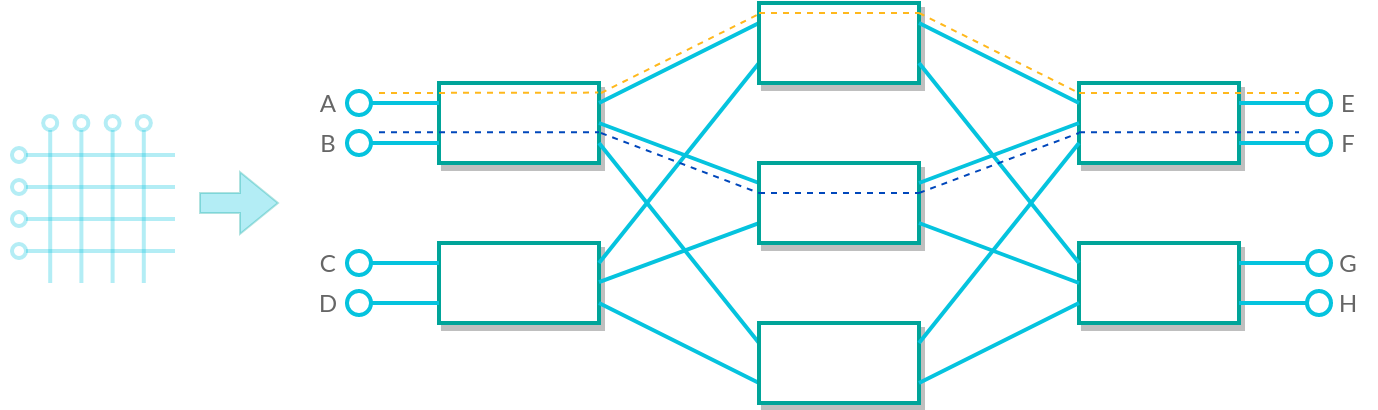

The diagram above was exported from draw.io. Its source (the exported page's mxGraphModel, read from the mxfile embedded in the PNG):
<mxGraphModel dx="1399" dy="1875" grid="1" gridSize="10" guides="1" tooltips="1" connect="1" arrows="1" fold="1" page="1" pageScale="1" pageWidth="850" pageHeight="1100" math="0" shadow="0">
  <root>
    <mxCell id="0" />
    <mxCell id="1" parent="0" />
    <mxCell id="t_ZIJ9nXfUMjoGaq77Y5-29" value="A" style="text;strokeColor=none;align=center;fillColor=none;html=1;verticalAlign=middle;whiteSpace=wrap;rounded=0;fontFamily=Lato;fontSource=https%3A%2F%2Ffonts.googleapis.com%2Fcss%3Ffamily%3DLato;fontColor=#666666;" vertex="1" parent="1">
      <mxGeometry x="330" y="320" width="30" height="20" as="geometry" />
    </mxCell>
    <mxCell id="t_ZIJ9nXfUMjoGaq77Y5-31" value="" style="rounded=0;whiteSpace=wrap;html=1;strokeColor=#00A499;strokeWidth=2;shadow=1;" vertex="1" parent="1">
      <mxGeometry x="400" y="320" width="80" height="40" as="geometry" />
    </mxCell>
    <mxCell id="t_ZIJ9nXfUMjoGaq77Y5-37" value="" style="endArrow=none;html=1;rounded=0;strokeWidth=2;strokeColor=#05C3DE;startArrow=oval;startFill=0;startSize=12;" edge="1" parent="1">
      <mxGeometry width="50" height="50" relative="1" as="geometry">
        <mxPoint x="360" y="330" as="sourcePoint" />
        <mxPoint x="400" y="330" as="targetPoint" />
      </mxGeometry>
    </mxCell>
    <mxCell id="t_ZIJ9nXfUMjoGaq77Y5-38" value="" style="endArrow=none;html=1;rounded=0;strokeWidth=2;strokeColor=#05C3DE;startArrow=oval;startFill=0;startSize=12;" edge="1" parent="1">
      <mxGeometry width="50" height="50" relative="1" as="geometry">
        <mxPoint x="360" y="350" as="sourcePoint" />
        <mxPoint x="400" y="350" as="targetPoint" />
      </mxGeometry>
    </mxCell>
    <mxCell id="t_ZIJ9nXfUMjoGaq77Y5-39" value="" style="rounded=0;whiteSpace=wrap;html=1;strokeColor=#00A499;strokeWidth=2;shadow=1;" vertex="1" parent="1">
      <mxGeometry x="400" y="400" width="80" height="40" as="geometry" />
    </mxCell>
    <mxCell id="t_ZIJ9nXfUMjoGaq77Y5-40" value="" style="endArrow=none;html=1;rounded=0;strokeWidth=2;strokeColor=#05C3DE;startArrow=oval;startFill=0;startSize=12;" edge="1" parent="1">
      <mxGeometry width="50" height="50" relative="1" as="geometry">
        <mxPoint x="360" y="410" as="sourcePoint" />
        <mxPoint x="400" y="410" as="targetPoint" />
      </mxGeometry>
    </mxCell>
    <mxCell id="t_ZIJ9nXfUMjoGaq77Y5-41" value="" style="endArrow=none;html=1;rounded=0;strokeWidth=2;strokeColor=#05C3DE;startArrow=oval;startFill=0;startSize=12;" edge="1" parent="1">
      <mxGeometry width="50" height="50" relative="1" as="geometry">
        <mxPoint x="360" y="430" as="sourcePoint" />
        <mxPoint x="400" y="430" as="targetPoint" />
      </mxGeometry>
    </mxCell>
    <mxCell id="t_ZIJ9nXfUMjoGaq77Y5-42" value="" style="rounded=0;whiteSpace=wrap;html=1;strokeColor=#00A499;strokeWidth=2;shadow=1;rotation=-180;container=0;" vertex="1" parent="1">
      <mxGeometry x="720" y="400" width="80" height="40" as="geometry" />
    </mxCell>
    <mxCell id="t_ZIJ9nXfUMjoGaq77Y5-43" value="" style="endArrow=none;html=1;rounded=0;strokeWidth=2;strokeColor=#05C3DE;startArrow=oval;startFill=0;startSize=12;" edge="1" parent="1">
      <mxGeometry width="50" height="50" relative="1" as="geometry">
        <mxPoint x="840" y="430" as="sourcePoint" />
        <mxPoint x="800" y="430" as="targetPoint" />
      </mxGeometry>
    </mxCell>
    <mxCell id="t_ZIJ9nXfUMjoGaq77Y5-44" value="" style="endArrow=none;html=1;rounded=0;strokeWidth=2;strokeColor=#05C3DE;startArrow=oval;startFill=0;startSize=12;" edge="1" parent="1">
      <mxGeometry width="50" height="50" relative="1" as="geometry">
        <mxPoint x="840" y="410" as="sourcePoint" />
        <mxPoint x="800" y="410" as="targetPoint" />
      </mxGeometry>
    </mxCell>
    <mxCell id="t_ZIJ9nXfUMjoGaq77Y5-45" value="" style="rounded=0;whiteSpace=wrap;html=1;strokeColor=#00A499;strokeWidth=2;shadow=1;rotation=-180;container=0;" vertex="1" parent="1">
      <mxGeometry x="720" y="320" width="80" height="40" as="geometry" />
    </mxCell>
    <mxCell id="t_ZIJ9nXfUMjoGaq77Y5-46" value="" style="endArrow=none;html=1;rounded=0;strokeWidth=2;strokeColor=#05C3DE;startArrow=oval;startFill=0;startSize=12;" edge="1" parent="1">
      <mxGeometry width="50" height="50" relative="1" as="geometry">
        <mxPoint x="840" y="350" as="sourcePoint" />
        <mxPoint x="800" y="350" as="targetPoint" />
      </mxGeometry>
    </mxCell>
    <mxCell id="t_ZIJ9nXfUMjoGaq77Y5-47" value="" style="endArrow=none;html=1;rounded=0;strokeWidth=2;strokeColor=#05C3DE;startArrow=oval;startFill=0;startSize=12;" edge="1" parent="1">
      <mxGeometry width="50" height="50" relative="1" as="geometry">
        <mxPoint x="840" y="330" as="sourcePoint" />
        <mxPoint x="800" y="330" as="targetPoint" />
      </mxGeometry>
    </mxCell>
    <mxCell id="t_ZIJ9nXfUMjoGaq77Y5-49" value="" style="endArrow=none;html=1;rounded=0;strokeWidth=2;strokeColor=#05C3DE;startArrow=none;startFill=0;startSize=12;entryX=1;entryY=0.75;entryDx=0;entryDy=0;" edge="1" parent="1" target="t_ZIJ9nXfUMjoGaq77Y5-78">
      <mxGeometry width="50" height="50" relative="1" as="geometry">
        <mxPoint x="480" y="330" as="sourcePoint" />
        <mxPoint x="560" y="330" as="targetPoint" />
      </mxGeometry>
    </mxCell>
    <mxCell id="t_ZIJ9nXfUMjoGaq77Y5-50" value="" style="endArrow=none;html=1;rounded=0;strokeWidth=2;strokeColor=#05C3DE;startArrow=none;startFill=0;startSize=12;exitX=1;exitY=0.75;exitDx=0;exitDy=0;entryX=1;entryY=0.75;entryDx=0;entryDy=0;" edge="1" parent="1" source="t_ZIJ9nXfUMjoGaq77Y5-31" target="t_ZIJ9nXfUMjoGaq77Y5-76">
      <mxGeometry width="50" height="50" relative="1" as="geometry">
        <mxPoint x="490" y="340" as="sourcePoint" />
        <mxPoint x="570" y="340" as="targetPoint" />
      </mxGeometry>
    </mxCell>
    <mxCell id="t_ZIJ9nXfUMjoGaq77Y5-51" value="" style="endArrow=none;html=1;rounded=0;strokeWidth=2;strokeColor=#05C3DE;startArrow=none;startFill=0;startSize=12;entryX=1;entryY=0.25;entryDx=0;entryDy=0;" edge="1" parent="1" target="t_ZIJ9nXfUMjoGaq77Y5-78">
      <mxGeometry width="50" height="50" relative="1" as="geometry">
        <mxPoint x="480" y="410" as="sourcePoint" />
        <mxPoint x="560" y="410" as="targetPoint" />
      </mxGeometry>
    </mxCell>
    <mxCell id="t_ZIJ9nXfUMjoGaq77Y5-52" value="" style="endArrow=none;html=1;rounded=0;strokeWidth=2;strokeColor=#05C3DE;startArrow=none;startFill=0;startSize=12;entryX=1;entryY=0.25;entryDx=0;entryDy=0;" edge="1" parent="1" target="t_ZIJ9nXfUMjoGaq77Y5-76">
      <mxGeometry width="50" height="50" relative="1" as="geometry">
        <mxPoint x="480" y="430" as="sourcePoint" />
        <mxPoint x="560" y="430" as="targetPoint" />
      </mxGeometry>
    </mxCell>
    <mxCell id="t_ZIJ9nXfUMjoGaq77Y5-54" value="" style="shape=flexArrow;endArrow=classic;html=1;rounded=0;strokeColor=#00A499;fillColor=#05C3DE;opacity=30;" edge="1" parent="1">
      <mxGeometry width="50" height="50" relative="1" as="geometry">
        <mxPoint x="280" y="380" as="sourcePoint" />
        <mxPoint x="320" y="380" as="targetPoint" />
      </mxGeometry>
    </mxCell>
    <mxCell id="t_ZIJ9nXfUMjoGaq77Y5-56" value="B" style="text;strokeColor=none;align=center;fillColor=none;html=1;verticalAlign=middle;whiteSpace=wrap;rounded=0;fontFamily=Lato;fontSource=https%3A%2F%2Ffonts.googleapis.com%2Fcss%3Ffamily%3DLato;fontColor=#666666;" vertex="1" parent="1">
      <mxGeometry x="330" y="340" width="30" height="20" as="geometry" />
    </mxCell>
    <mxCell id="t_ZIJ9nXfUMjoGaq77Y5-57" value="C" style="text;strokeColor=none;align=center;fillColor=none;html=1;verticalAlign=middle;whiteSpace=wrap;rounded=0;fontFamily=Lato;fontSource=https%3A%2F%2Ffonts.googleapis.com%2Fcss%3Ffamily%3DLato;fontColor=#666666;" vertex="1" parent="1">
      <mxGeometry x="330" y="400" width="30" height="20" as="geometry" />
    </mxCell>
    <mxCell id="t_ZIJ9nXfUMjoGaq77Y5-58" value="D" style="text;strokeColor=none;align=center;fillColor=none;html=1;verticalAlign=middle;whiteSpace=wrap;rounded=0;fontFamily=Lato;fontSource=https%3A%2F%2Ffonts.googleapis.com%2Fcss%3Ffamily%3DLato;fontColor=#666666;" vertex="1" parent="1">
      <mxGeometry x="330" y="420" width="30" height="20" as="geometry" />
    </mxCell>
    <mxCell id="t_ZIJ9nXfUMjoGaq77Y5-59" value="E" style="text;strokeColor=none;align=center;fillColor=none;html=1;verticalAlign=middle;whiteSpace=wrap;rounded=0;fontFamily=Lato;fontSource=https%3A%2F%2Ffonts.googleapis.com%2Fcss%3Ffamily%3DLato;fontColor=#666666;" vertex="1" parent="1">
      <mxGeometry x="840" y="320" width="30" height="20" as="geometry" />
    </mxCell>
    <mxCell id="t_ZIJ9nXfUMjoGaq77Y5-60" value="F" style="text;strokeColor=none;align=center;fillColor=none;html=1;verticalAlign=middle;whiteSpace=wrap;rounded=0;fontFamily=Lato;fontSource=https%3A%2F%2Ffonts.googleapis.com%2Fcss%3Ffamily%3DLato;fontColor=#666666;" vertex="1" parent="1">
      <mxGeometry x="840" y="340" width="30" height="20" as="geometry" />
    </mxCell>
    <mxCell id="t_ZIJ9nXfUMjoGaq77Y5-61" value="G" style="text;strokeColor=none;align=center;fillColor=none;html=1;verticalAlign=middle;whiteSpace=wrap;rounded=0;fontFamily=Lato;fontSource=https%3A%2F%2Ffonts.googleapis.com%2Fcss%3Ffamily%3DLato;fontColor=#666666;" vertex="1" parent="1">
      <mxGeometry x="840" y="400" width="30" height="20" as="geometry" />
    </mxCell>
    <mxCell id="t_ZIJ9nXfUMjoGaq77Y5-62" value="H" style="text;strokeColor=none;align=center;fillColor=none;html=1;verticalAlign=middle;whiteSpace=wrap;rounded=0;fontFamily=Lato;fontSource=https%3A%2F%2Ffonts.googleapis.com%2Fcss%3Ffamily%3DLato;fontColor=#666666;" vertex="1" parent="1">
      <mxGeometry x="840" y="420" width="30" height="20" as="geometry" />
    </mxCell>
    <mxCell id="t_ZIJ9nXfUMjoGaq77Y5-69" value="" style="group" vertex="1" connectable="0" parent="1">
      <mxGeometry x="190" y="340" width="78" height="80" as="geometry" />
    </mxCell>
    <mxCell id="t_ZIJ9nXfUMjoGaq77Y5-1" value="" style="endArrow=none;html=1;rounded=0;strokeWidth=2;strokeColor=#05C3DE;startArrow=oval;startFill=0;startSize=7;opacity=30;" edge="1" parent="t_ZIJ9nXfUMjoGaq77Y5-69">
      <mxGeometry width="50" height="50" relative="1" as="geometry">
        <mxPoint y="16" as="sourcePoint" />
        <mxPoint x="78" y="16" as="targetPoint" />
      </mxGeometry>
    </mxCell>
    <mxCell id="t_ZIJ9nXfUMjoGaq77Y5-2" value="" style="endArrow=none;html=1;rounded=0;strokeWidth=2;strokeColor=#05C3DE;startArrow=oval;startFill=0;startSize=7;opacity=30;" edge="1" parent="t_ZIJ9nXfUMjoGaq77Y5-69">
      <mxGeometry width="50" height="50" relative="1" as="geometry">
        <mxPoint y="32" as="sourcePoint" />
        <mxPoint x="78" y="32" as="targetPoint" />
      </mxGeometry>
    </mxCell>
    <mxCell id="t_ZIJ9nXfUMjoGaq77Y5-3" value="" style="endArrow=none;html=1;rounded=0;strokeWidth=2;strokeColor=#05C3DE;startArrow=oval;startFill=0;startSize=7;opacity=30;" edge="1" parent="t_ZIJ9nXfUMjoGaq77Y5-69">
      <mxGeometry width="50" height="50" relative="1" as="geometry">
        <mxPoint y="48" as="sourcePoint" />
        <mxPoint x="78" y="48" as="targetPoint" />
      </mxGeometry>
    </mxCell>
    <mxCell id="t_ZIJ9nXfUMjoGaq77Y5-4" value="" style="endArrow=none;html=1;rounded=0;strokeWidth=2;strokeColor=#05C3DE;startArrow=oval;startFill=0;startSize=7;opacity=30;" edge="1" parent="t_ZIJ9nXfUMjoGaq77Y5-69">
      <mxGeometry width="50" height="50" relative="1" as="geometry">
        <mxPoint y="64" as="sourcePoint" />
        <mxPoint x="78" y="64" as="targetPoint" />
      </mxGeometry>
    </mxCell>
    <mxCell id="t_ZIJ9nXfUMjoGaq77Y5-9" value="" style="endArrow=none;html=1;rounded=0;strokeWidth=2;strokeColor=#05C3DE;startArrow=oval;startFill=0;startSize=7;opacity=30;" edge="1" parent="t_ZIJ9nXfUMjoGaq77Y5-69">
      <mxGeometry width="50" height="50" relative="1" as="geometry">
        <mxPoint x="62.400000000000006" as="sourcePoint" />
        <mxPoint x="62.400000000000006" y="80" as="targetPoint" />
      </mxGeometry>
    </mxCell>
    <mxCell id="t_ZIJ9nXfUMjoGaq77Y5-10" value="" style="endArrow=none;html=1;rounded=0;strokeWidth=2;strokeColor=#05C3DE;startArrow=oval;startFill=0;startSize=7;opacity=30;" edge="1" parent="t_ZIJ9nXfUMjoGaq77Y5-69">
      <mxGeometry width="50" height="50" relative="1" as="geometry">
        <mxPoint x="46.800000000000004" as="sourcePoint" />
        <mxPoint x="46.800000000000004" y="80" as="targetPoint" />
      </mxGeometry>
    </mxCell>
    <mxCell id="t_ZIJ9nXfUMjoGaq77Y5-11" value="" style="endArrow=none;html=1;rounded=0;strokeWidth=2;strokeColor=#05C3DE;startArrow=oval;startFill=0;startSize=7;opacity=30;" edge="1" parent="t_ZIJ9nXfUMjoGaq77Y5-69">
      <mxGeometry width="50" height="50" relative="1" as="geometry">
        <mxPoint x="31.200000000000003" as="sourcePoint" />
        <mxPoint x="31.200000000000003" y="80" as="targetPoint" />
      </mxGeometry>
    </mxCell>
    <mxCell id="t_ZIJ9nXfUMjoGaq77Y5-12" value="" style="endArrow=none;html=1;rounded=0;strokeWidth=2;strokeColor=#05C3DE;startArrow=oval;startFill=0;startSize=7;opacity=30;" edge="1" parent="t_ZIJ9nXfUMjoGaq77Y5-69">
      <mxGeometry width="50" height="50" relative="1" as="geometry">
        <mxPoint x="15.600000000000001" as="sourcePoint" />
        <mxPoint x="15.600000000000001" y="80" as="targetPoint" />
      </mxGeometry>
    </mxCell>
    <mxCell id="t_ZIJ9nXfUMjoGaq77Y5-70" value="" style="endArrow=none;html=1;rounded=0;strokeWidth=2;strokeColor=#05C3DE;startArrow=none;startFill=0;startSize=12;exitX=1;exitY=0.5;exitDx=0;exitDy=0;entryX=1;entryY=0.75;entryDx=0;entryDy=0;" edge="1" parent="1" source="t_ZIJ9nXfUMjoGaq77Y5-31" target="t_ZIJ9nXfUMjoGaq77Y5-77">
      <mxGeometry width="50" height="50" relative="1" as="geometry">
        <mxPoint x="480" y="334.89" as="sourcePoint" />
        <mxPoint x="560" y="334.89" as="targetPoint" />
      </mxGeometry>
    </mxCell>
    <mxCell id="t_ZIJ9nXfUMjoGaq77Y5-71" value="" style="endArrow=none;html=1;rounded=0;strokeWidth=2;strokeColor=#05C3DE;startArrow=none;startFill=0;startSize=12;entryX=1;entryY=0.25;entryDx=0;entryDy=0;" edge="1" parent="1" target="t_ZIJ9nXfUMjoGaq77Y5-77">
      <mxGeometry width="50" height="50" relative="1" as="geometry">
        <mxPoint x="480" y="419.52" as="sourcePoint" />
        <mxPoint x="560" y="419.52" as="targetPoint" />
      </mxGeometry>
    </mxCell>
    <mxCell id="t_ZIJ9nXfUMjoGaq77Y5-74" value="" style="endArrow=none;html=1;rounded=0;strokeWidth=1;strokeColor=#FFB81C;startArrow=none;startFill=0;startSize=12;dashed=1;endFill=0;jumpSize=6;entryX=0.995;entryY=0.12;entryDx=0;entryDy=0;entryPerimeter=0;" edge="1" parent="1" target="t_ZIJ9nXfUMjoGaq77Y5-31">
      <mxGeometry width="50" height="50" relative="1" as="geometry">
        <mxPoint x="370" y="325" as="sourcePoint" />
        <mxPoint x="490" y="325" as="targetPoint" />
      </mxGeometry>
    </mxCell>
    <mxCell id="t_ZIJ9nXfUMjoGaq77Y5-76" value="" style="rounded=0;whiteSpace=wrap;html=1;strokeColor=#00A499;strokeWidth=2;shadow=1;rotation=-180;container=0;" vertex="1" parent="1">
      <mxGeometry x="560" y="440" width="80" height="40" as="geometry" />
    </mxCell>
    <mxCell id="t_ZIJ9nXfUMjoGaq77Y5-77" value="" style="rounded=0;whiteSpace=wrap;html=1;strokeColor=#00A499;strokeWidth=2;shadow=1;rotation=-180;container=0;" vertex="1" parent="1">
      <mxGeometry x="560" y="360" width="80" height="40" as="geometry" />
    </mxCell>
    <mxCell id="t_ZIJ9nXfUMjoGaq77Y5-78" value="" style="rounded=0;whiteSpace=wrap;html=1;strokeColor=#00A499;strokeWidth=2;shadow=1;rotation=-180;container=0;" vertex="1" parent="1">
      <mxGeometry x="560" y="280" width="80" height="40" as="geometry" />
    </mxCell>
    <mxCell id="t_ZIJ9nXfUMjoGaq77Y5-85" value="" style="group;rotation=-180;" vertex="1" connectable="0" parent="1">
      <mxGeometry x="640" y="290" width="80" height="180" as="geometry" />
    </mxCell>
    <mxCell id="t_ZIJ9nXfUMjoGaq77Y5-79" value="" style="endArrow=none;html=1;rounded=0;strokeWidth=2;strokeColor=#05C3DE;startArrow=none;startFill=0;startSize=12;entryX=1;entryY=0.75;entryDx=0;entryDy=0;" edge="1" parent="t_ZIJ9nXfUMjoGaq77Y5-85">
      <mxGeometry width="50" height="50" relative="1" as="geometry">
        <mxPoint x="80" y="140" as="sourcePoint" />
        <mxPoint y="180" as="targetPoint" />
      </mxGeometry>
    </mxCell>
    <mxCell id="t_ZIJ9nXfUMjoGaq77Y5-80" value="" style="endArrow=none;html=1;rounded=0;strokeWidth=2;strokeColor=#05C3DE;startArrow=none;startFill=0;startSize=12;exitX=1;exitY=0.75;exitDx=0;exitDy=0;entryX=1;entryY=0.75;entryDx=0;entryDy=0;" edge="1" parent="t_ZIJ9nXfUMjoGaq77Y5-85">
      <mxGeometry width="50" height="50" relative="1" as="geometry">
        <mxPoint x="80" y="120" as="sourcePoint" />
        <mxPoint y="20" as="targetPoint" />
      </mxGeometry>
    </mxCell>
    <mxCell id="t_ZIJ9nXfUMjoGaq77Y5-81" value="" style="endArrow=none;html=1;rounded=0;strokeWidth=2;strokeColor=#05C3DE;startArrow=none;startFill=0;startSize=12;entryX=1;entryY=0.25;entryDx=0;entryDy=0;" edge="1" parent="t_ZIJ9nXfUMjoGaq77Y5-85">
      <mxGeometry width="50" height="50" relative="1" as="geometry">
        <mxPoint x="80" y="60" as="sourcePoint" />
        <mxPoint y="160" as="targetPoint" />
      </mxGeometry>
    </mxCell>
    <mxCell id="t_ZIJ9nXfUMjoGaq77Y5-82" value="" style="endArrow=none;html=1;rounded=0;strokeWidth=2;strokeColor=#05C3DE;startArrow=none;startFill=0;startSize=12;entryX=1;entryY=0.25;entryDx=0;entryDy=0;" edge="1" parent="t_ZIJ9nXfUMjoGaq77Y5-85">
      <mxGeometry width="50" height="50" relative="1" as="geometry">
        <mxPoint x="80" y="40" as="sourcePoint" />
        <mxPoint as="targetPoint" />
      </mxGeometry>
    </mxCell>
    <mxCell id="t_ZIJ9nXfUMjoGaq77Y5-83" value="" style="endArrow=none;html=1;rounded=0;strokeWidth=2;strokeColor=#05C3DE;startArrow=none;startFill=0;startSize=12;exitX=1;exitY=0.5;exitDx=0;exitDy=0;entryX=1;entryY=0.75;entryDx=0;entryDy=0;" edge="1" parent="t_ZIJ9nXfUMjoGaq77Y5-85">
      <mxGeometry width="50" height="50" relative="1" as="geometry">
        <mxPoint x="80" y="130" as="sourcePoint" />
        <mxPoint y="100" as="targetPoint" />
      </mxGeometry>
    </mxCell>
    <mxCell id="t_ZIJ9nXfUMjoGaq77Y5-84" value="" style="endArrow=none;html=1;rounded=0;strokeWidth=2;strokeColor=#05C3DE;startArrow=none;startFill=0;startSize=12;entryX=1;entryY=0.25;entryDx=0;entryDy=0;" edge="1" parent="t_ZIJ9nXfUMjoGaq77Y5-85">
      <mxGeometry width="50" height="50" relative="1" as="geometry">
        <mxPoint x="80" y="50" as="sourcePoint" />
        <mxPoint y="80" as="targetPoint" />
      </mxGeometry>
    </mxCell>
    <mxCell id="t_ZIJ9nXfUMjoGaq77Y5-86" value="" style="endArrow=none;html=1;rounded=0;strokeWidth=1;strokeColor=#FFB81C;startArrow=none;startFill=0;startSize=12;dashed=1;endFill=0;jumpSize=6;" edge="1" parent="1">
      <mxGeometry width="50" height="50" relative="1" as="geometry">
        <mxPoint x="720" y="325" as="sourcePoint" />
        <mxPoint x="830" y="325" as="targetPoint" />
      </mxGeometry>
    </mxCell>
    <mxCell id="t_ZIJ9nXfUMjoGaq77Y5-87" value="" style="endArrow=none;html=1;rounded=0;strokeWidth=1;strokeColor=#FFB81C;startArrow=none;startFill=0;startSize=12;dashed=1;endFill=0;jumpSize=6;" edge="1" parent="1">
      <mxGeometry width="50" height="50" relative="1" as="geometry">
        <mxPoint x="481" y="325" as="sourcePoint" />
        <mxPoint x="561" y="285" as="targetPoint" />
      </mxGeometry>
    </mxCell>
    <mxCell id="t_ZIJ9nXfUMjoGaq77Y5-88" value="" style="endArrow=none;html=1;rounded=0;strokeWidth=1;strokeColor=#FFB81C;startArrow=none;startFill=0;startSize=12;dashed=1;endFill=0;jumpSize=6;" edge="1" parent="1">
      <mxGeometry width="50" height="50" relative="1" as="geometry">
        <mxPoint x="640" y="285" as="sourcePoint" />
        <mxPoint x="720" y="325" as="targetPoint" />
      </mxGeometry>
    </mxCell>
    <mxCell id="t_ZIJ9nXfUMjoGaq77Y5-89" value="" style="endArrow=none;html=1;rounded=0;strokeWidth=1;strokeColor=#FFB81C;startArrow=none;startFill=0;startSize=12;dashed=1;endFill=0;jumpSize=6;entryX=0;entryY=1;entryDx=0;entryDy=0;exitX=1;exitY=1;exitDx=0;exitDy=0;" edge="1" parent="1">
      <mxGeometry width="50" height="50" relative="1" as="geometry">
        <mxPoint x="560" y="285" as="sourcePoint" />
        <mxPoint x="640" y="285" as="targetPoint" />
      </mxGeometry>
    </mxCell>
    <mxCell id="t_ZIJ9nXfUMjoGaq77Y5-90" value="" style="endArrow=none;html=1;rounded=0;strokeWidth=1;strokeColor=#0047BB;startArrow=none;startFill=0;startSize=12;dashed=1;endFill=0;jumpSize=6;entryX=0.995;entryY=0.12;entryDx=0;entryDy=0;entryPerimeter=0;" edge="1" parent="1">
      <mxGeometry width="50" height="50" relative="1" as="geometry">
        <mxPoint x="370" y="344.6" as="sourcePoint" />
        <mxPoint x="480" y="344.6" as="targetPoint" />
      </mxGeometry>
    </mxCell>
    <mxCell id="t_ZIJ9nXfUMjoGaq77Y5-91" value="" style="endArrow=none;html=1;rounded=0;strokeWidth=1;strokeColor=#0047BB;startArrow=none;startFill=0;startSize=12;dashed=1;endFill=0;jumpSize=6;" edge="1" parent="1">
      <mxGeometry width="50" height="50" relative="1" as="geometry">
        <mxPoint x="720" y="344.6" as="sourcePoint" />
        <mxPoint x="830" y="344.6" as="targetPoint" />
      </mxGeometry>
    </mxCell>
    <mxCell id="t_ZIJ9nXfUMjoGaq77Y5-92" value="" style="endArrow=none;html=1;rounded=0;strokeWidth=1;strokeColor=#0047BB;startArrow=none;startFill=0;startSize=12;dashed=1;endFill=0;jumpSize=6;entryX=1;entryY=0.75;entryDx=0;entryDy=0;" edge="1" parent="1">
      <mxGeometry width="50" height="50" relative="1" as="geometry">
        <mxPoint x="481" y="345" as="sourcePoint" />
        <mxPoint x="560" y="375" as="targetPoint" />
      </mxGeometry>
    </mxCell>
    <mxCell id="t_ZIJ9nXfUMjoGaq77Y5-93" value="" style="endArrow=none;html=1;rounded=0;strokeWidth=1;strokeColor=#0047BB;startArrow=none;startFill=0;startSize=12;dashed=1;endFill=0;jumpSize=6;" edge="1" parent="1">
      <mxGeometry width="50" height="50" relative="1" as="geometry">
        <mxPoint x="640" y="375" as="sourcePoint" />
        <mxPoint x="720" y="345" as="targetPoint" />
      </mxGeometry>
    </mxCell>
    <mxCell id="t_ZIJ9nXfUMjoGaq77Y5-94" value="" style="endArrow=none;html=1;rounded=0;strokeWidth=1;strokeColor=#0047BB;startArrow=none;startFill=0;startSize=12;dashed=1;endFill=0;jumpSize=6;entryX=0;entryY=1;entryDx=0;entryDy=0;exitX=1;exitY=1;exitDx=0;exitDy=0;" edge="1" parent="1">
      <mxGeometry width="50" height="50" relative="1" as="geometry">
        <mxPoint x="560" y="375" as="sourcePoint" />
        <mxPoint x="640" y="375" as="targetPoint" />
      </mxGeometry>
    </mxCell>
  </root>
</mxGraphModel>